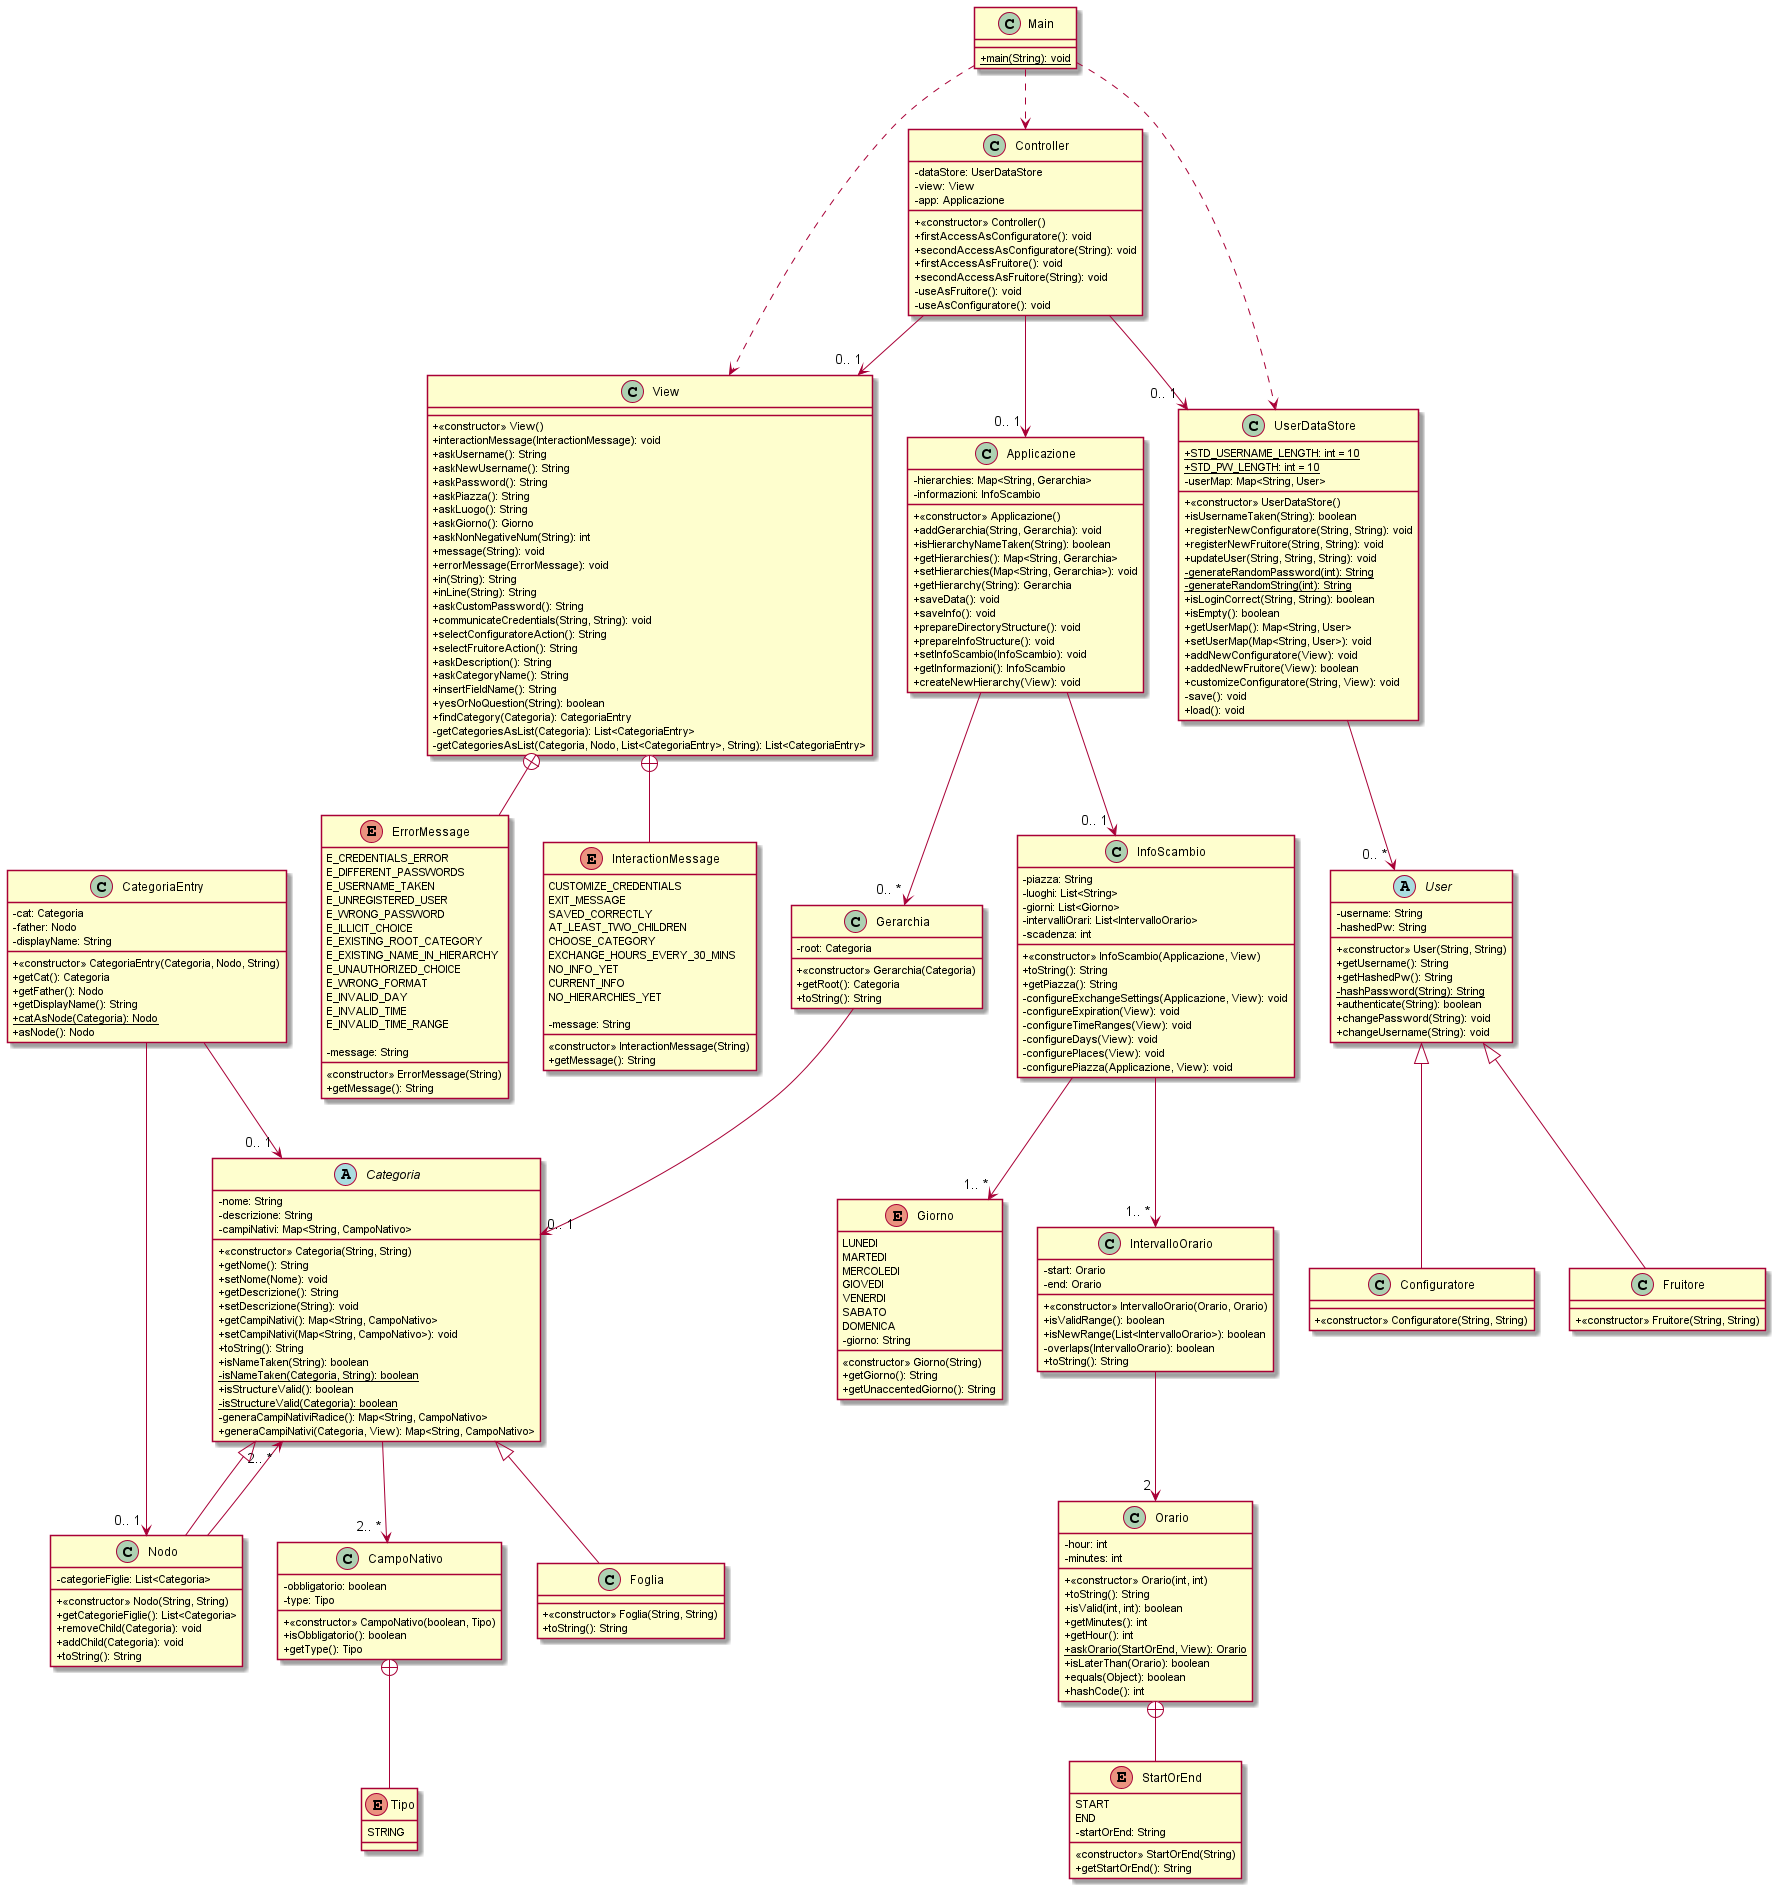

The diagram above was rendered by PlantUML. Its source (embedded in the PNG):
@startuml
skinparam ClassAttributeIconSize 0

class Applicazione{
- hierarchies: Map<String, Gerarchia>
- informazioni: InfoScambio
+ <<constructor>> Applicazione()
+ addGerarchia(String, Gerarchia): void
+ isHierarchyNameTaken(String): boolean
+ getHierarchies(): Map<String, Gerarchia>
+ setHierarchies(Map<String, Gerarchia>): void
+ getHierarchy(String): Gerarchia
+ saveData(): void
+ saveInfo(): void
+ prepareDirectoryStructure(): void
+ prepareInfoStructure(): void
+ setInfoScambio(InfoScambio): void
+ getInformazioni(): InfoScambio
+ createNewHierarchy(View): void
}

class CampoNativo{
- obbligatorio: boolean
- type: Tipo
+ <<constructor>> CampoNativo(boolean, Tipo)
+ isObbligatorio(): boolean
+ getType(): Tipo
}

enum Tipo{
STRING
}

abstract class User{
- username: String
- hashedPw: String
+ <<constructor>> User(String, String)
+ getUsername(): String
+ getHashedPw(): String
- {static}hashPassword(String): String
+ authenticate(String): boolean
+ changePassword(String): void
+ changeUsername(String): void
}

class Configuratore{
+ <<constructor>> Configuratore(String, String)
}

class Fruitore{
+ <<constructor>> Fruitore(String, String)
}

class Gerarchia{
- root: Categoria
+ <<constructor>> Gerarchia(Categoria)
+ getRoot(): Categoria
+ toString(): String
}

enum Giorno{
LUNEDI
MARTEDI
MERCOLEDI
GIOVEDI
VENERDI
SABATO
DOMENICA
- giorno: String
<<constructor>> Giorno(String)
+ getGiorno(): String
+ getUnaccentedGiorno(): String
}

class InfoScambio{
- piazza: String
- luoghi: List<String>
- giorni: List<Giorno>
- intervalliOrari: List<IntervalloOrario>
- scadenza: int
+ <<constructor>> InfoScambio(Applicazione, View)
+ toString(): String
+ getPiazza(): String
- configureExchangeSettings(Applicazione, View): void
- configureExpiration(View): void
- configureTimeRanges(View): void
- configureDays(View): void
- configurePlaces(View): void
- configurePiazza(Applicazione, View): void
}

class IntervalloOrario{
- start: Orario
- end: Orario
+ <<constructor>> IntervalloOrario(Orario, Orario)
+ isValidRange(): boolean
+ isNewRange(List<IntervalloOrario>): boolean
- overlaps(IntervalloOrario): boolean
+ toString(): String
}

abstract class Categoria{
- nome: String
- descrizione: String
- campiNativi: Map<String, CampoNativo>
+ <<constructor>> Categoria(String, String)
+ getNome(): String
+ setNome(Nome): void
+ getDescrizione(): String
+ setDescrizione(String): void
+ getCampiNativi(): Map<String, CampoNativo>
+ setCampiNativi(Map<String, CampoNativo>): void
+ toString(): String
+ isNameTaken(String): boolean
- {static}isNameTaken(Categoria, String): boolean
+ isStructureValid(): boolean
- {static}isStructureValid(Categoria): boolean
- generaCampiNativiRadice(): Map<String, CampoNativo>
+ generaCampiNativi(Categoria, View): Map<String, CampoNativo>
}

class CategoriaEntry{
- cat: Categoria
- father: Nodo
- displayName: String
+ <<constructor>> CategoriaEntry(Categoria, Nodo, String)
+ getCat(): Categoria
+ getFather(): Nodo
+ getDisplayName(): String
+ {static}catAsNode(Categoria): Nodo
+ asNode(): Nodo
}

class Foglia{
+ <<constructor>> Foglia(String, String)
+ toString(): String
}

class Nodo{
- categorieFiglie: List<Categoria>
+ <<constructor>> Nodo(String, String)
+ getCategorieFiglie(): List<Categoria>
+ removeChild(Categoria): void
+ addChild(Categoria): void
+ toString(): String
}

class Orario{
- hour: int
- minutes: int
+ <<constructor>> Orario(int, int)
+ toString(): String
+ isValid(int, int): boolean
+ getMinutes(): int
+ getHour(): int
+ {static}askOrario(StartOrEnd, View): Orario
+ isLaterThan(Orario): boolean
+ equals(Object): boolean
+ hashCode(): int
}

enum StartOrEnd{
START
END
- startOrEnd: String
<<constructor>> StartOrEnd(String)
+ getStartOrEnd(): String
}

class View{
+ <<constructor>> View()
+ interactionMessage(InteractionMessage): void
+ askUsername(): String
+ askNewUsername(): String
+ askPassword(): String
+ askPiazza(): String
+ askLuogo(): String
+ askGiorno(): Giorno
+ askNonNegativeNum(String): int
+ message(String): void
+ errorMessage(ErrorMessage): void
+ in(String): String
+ inLine(String): String
+ askCustomPassword(): String
+ communicateCredentials(String, String): void
+ selectConfiguratoreAction(): String
+ selectFruitoreAction(): String
+ askDescription(): String
+ askCategoryName(): String
+ insertFieldName(): String
+ yesOrNoQuestion(String): boolean
+ findCategory(Categoria): CategoriaEntry
- getCategoriesAsList(Categoria): List<CategoriaEntry>
- getCategoriesAsList(Categoria, Nodo, List<CategoriaEntry>, String): List<CategoriaEntry>
}

enum ErrorMessage{
E_CREDENTIALS_ERROR
E_DIFFERENT_PASSWORDS
E_USERNAME_TAKEN
E_UNREGISTERED_USER
E_WRONG_PASSWORD
E_ILLICIT_CHOICE
E_EXISTING_ROOT_CATEGORY
E_EXISTING_NAME_IN_HIERARCHY
E_UNAUTHORIZED_CHOICE
E_WRONG_FORMAT
E_INVALID_DAY
E_INVALID_TIME
E_INVALID_TIME_RANGE

- message: String
<<constructor>> ErrorMessage(String)
+ getMessage(): String
}

enum InteractionMessage{
CUSTOMIZE_CREDENTIALS
EXIT_MESSAGE
SAVED_CORRECTLY
AT_LEAST_TWO_CHILDREN
CHOOSE_CATEGORY
EXCHANGE_HOURS_EVERY_30_MINS
NO_INFO_YET
CURRENT_INFO
NO_HIERARCHIES_YET

- message: String
<<constructor>> InteractionMessage(String)
+ getMessage(): String
}

class UserDataStore{
+ {static}STD_USERNAME_LENGTH: int = 10
+ {static}STD_PW_LENGTH: int = 10
- userMap: Map<String, User>
+ <<constructor>> UserDataStore()
+ isUsernameTaken(String): boolean
+ registerNewConfiguratore(String, String): void
+ registerNewFruitore(String, String): void
+ updateUser(String, String, String): void
- {static}generateRandomPassword(int): String
- {static}generateRandomString(int): String
+ isLoginCorrect(String, String): boolean
+ isEmpty(): boolean
+ getUserMap(): Map<String, User>
+ setUserMap(Map<String, User>): void
+ addNewConfiguratore(View): void
+ addedNewFruitore(View): boolean
+ customizeConfiguratore(String, View): void
- save(): void
+ load(): void
}

class Controller{
- dataStore: UserDataStore
- view: View
- app: Applicazione
+ <<constructor>> Controller()
+ firstAccessAsConfiguratore(): void
+ secondAccessAsConfiguratore(String): void
+ firstAccessAsFruitore(): void
+ secondAccessAsFruitore(String): void
- useAsFruitore(): void
- useAsConfiguratore(): void
}

class Main{
+ {static}main(String): void
}

CampoNativo +-- Tipo
View +-- InteractionMessage
View +-- ErrorMessage
Orario +-- StartOrEnd

Main ..> View
Main ..> Controller
Main ..> UserDataStore
UserDataStore --> "0.. * "  User
Controller --> "0.. 1 " UserDataStore
Controller --> "0.. 1 " View
Controller --> "0.. 1 " Applicazione
CategoriaEntry --> "0.. 1 " Categoria
CategoriaEntry --> "0.. 1 " Nodo
Categoria --> "2.. * " CampoNativo
Gerarchia --> "0.. 1 " Categoria
Applicazione --> "0.. * " Gerarchia
IntervalloOrario --> "2 " Orario
Nodo --> "2.. * " Categoria
InfoScambio --> "1.. * " Giorno
Applicazione --> "0.. 1 " InfoScambio
InfoScambio --> "1.. * " IntervalloOrario
Categoria <|-- Nodo
Categoria <|-- Foglia
User <|-- Configuratore
User <|-- Fruitore

@enduml